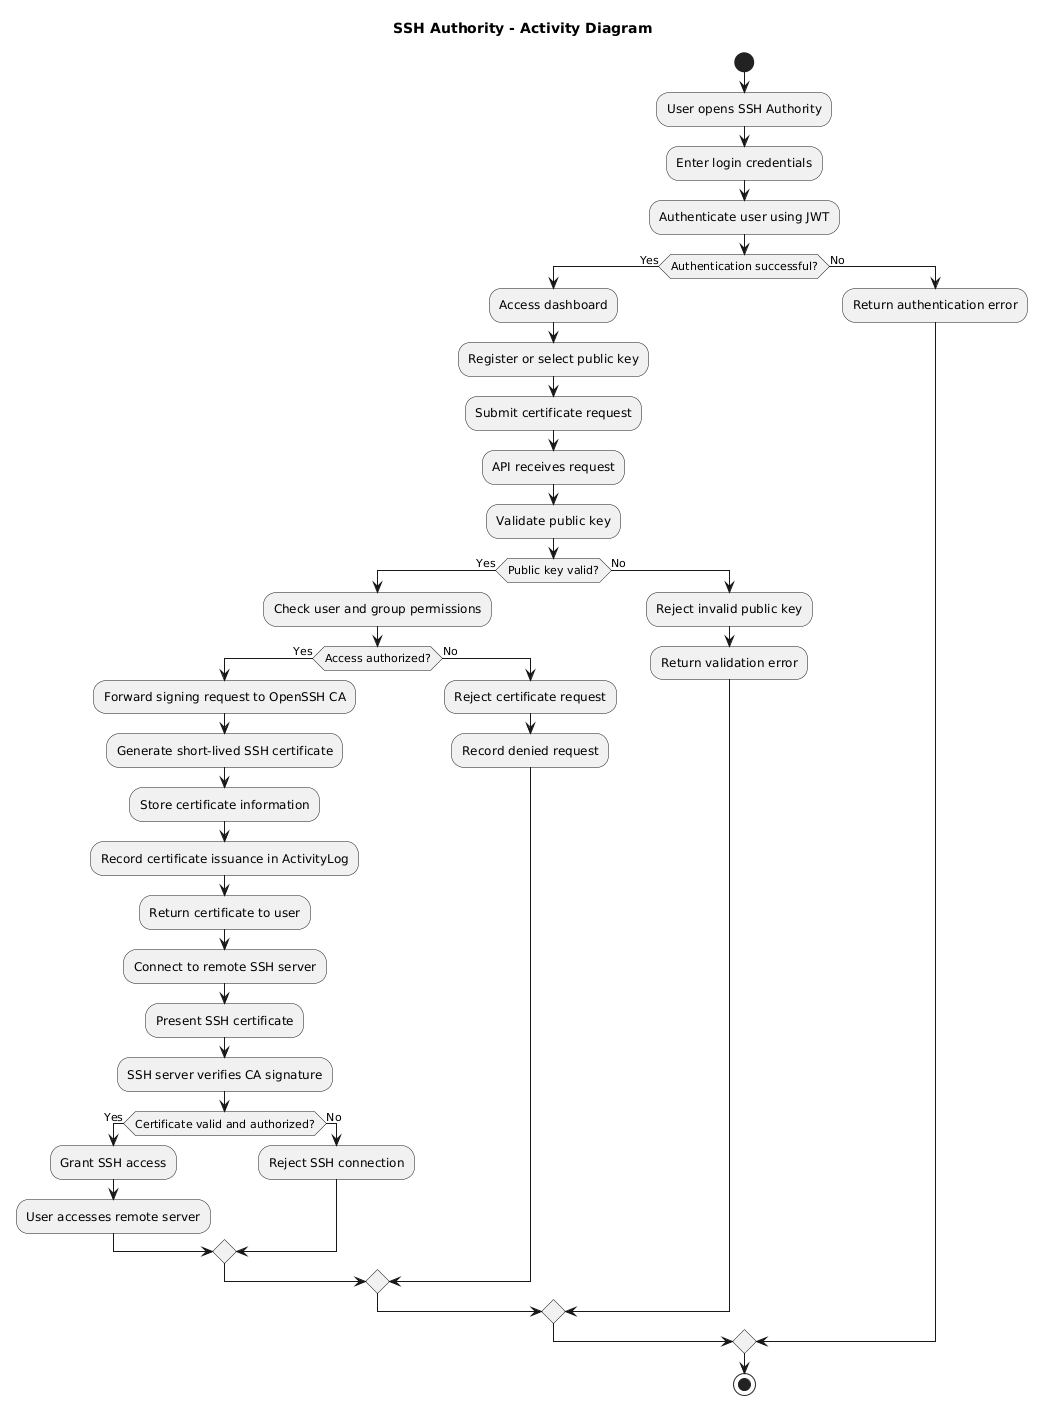

The diagram above was rendered by PlantUML. Its source (embedded in the PNG):
@startuml
title SSH Authority - Activity Diagram

start

:User opens SSH Authority;
:Enter login credentials;

:Authenticate user using JWT;

if (Authentication successful?) then (Yes)

    :Access dashboard;
    :Register or select public key;

    :Submit certificate request;

    :API receives request;

    :Validate public key;

    if (Public key valid?) then (Yes)

        :Check user and group permissions;

        if (Access authorized?) then (Yes)

            :Forward signing request to OpenSSH CA;

            :Generate short-lived SSH certificate;

            :Store certificate information;

            :Record certificate issuance in ActivityLog;

            :Return certificate to user;

            :Connect to remote SSH server;

            :Present SSH certificate;

            :SSH server verifies CA signature;

            if (Certificate valid and authorized?) then (Yes)

                :Grant SSH access;
                :User accesses remote server;

            else (No)

                :Reject SSH connection;

            endif

        else (No)

            :Reject certificate request;
            :Record denied request;

        endif

    else (No)

        :Reject invalid public key;
        :Return validation error;

    endif

else (No)

    :Return authentication error;

endif

stop
@enduml